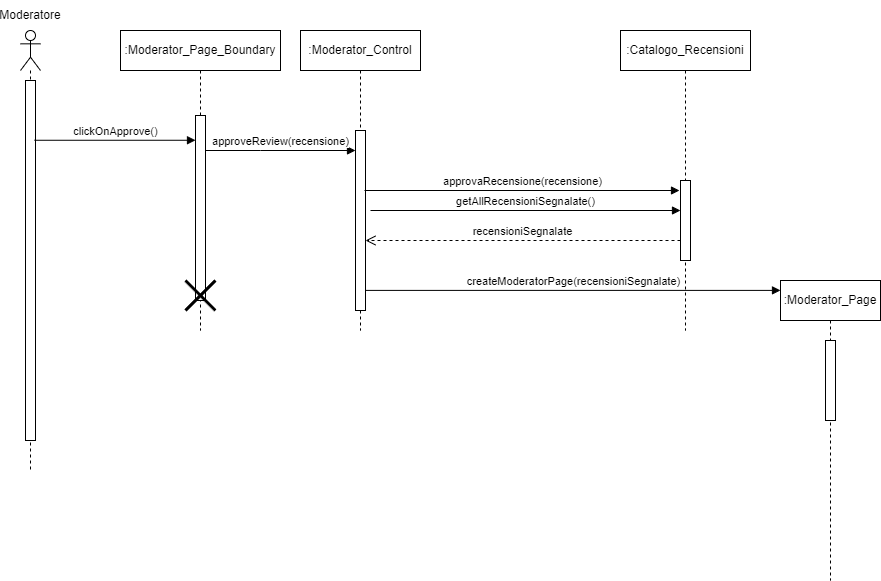

The diagram above was exported from draw.io. Its source (the exported page's mxGraphModel, read from the mxfile embedded in the PNG):
<mxGraphModel dx="1020" dy="496" grid="1" gridSize="10" guides="1" tooltips="1" connect="1" arrows="1" fold="1" page="1" pageScale="1" pageWidth="827" pageHeight="1169" math="0" shadow="0">
  <root>
    <mxCell id="0" />
    <mxCell id="1" parent="0" />
    <mxCell id="_eB5BenDUcCew26t4jTj-250" value="" style="shape=umlLifeline;perimeter=lifelinePerimeter;whiteSpace=wrap;html=1;container=1;dropTarget=0;collapsible=0;recursiveResize=0;outlineConnect=0;portConstraint=eastwest;newEdgeStyle={&quot;curved&quot;:0,&quot;rounded&quot;:0};participant=umlActor;" parent="1" vertex="1">
      <mxGeometry x="70" y="190" width="20" height="440" as="geometry" />
    </mxCell>
    <mxCell id="_eB5BenDUcCew26t4jTj-251" value="" style="html=1;points=[[0,0,0,0,5],[0,1,0,0,-5],[1,0,0,0,5],[1,1,0,0,-5]];perimeter=orthogonalPerimeter;outlineConnect=0;targetShapes=umlLifeline;portConstraint=eastwest;newEdgeStyle={&quot;curved&quot;:0,&quot;rounded&quot;:0};" parent="_eB5BenDUcCew26t4jTj-250" vertex="1">
      <mxGeometry x="5" y="50" width="10" height="360" as="geometry" />
    </mxCell>
    <mxCell id="_eB5BenDUcCew26t4jTj-252" value="Moderatore" style="text;html=1;align=center;verticalAlign=middle;whiteSpace=wrap;rounded=0;" parent="1" vertex="1">
      <mxGeometry x="50" y="160" width="60" height="30" as="geometry" />
    </mxCell>
    <mxCell id="_eB5BenDUcCew26t4jTj-253" value="clickOnApprove()" style="html=1;verticalAlign=bottom;endArrow=block;curved=0;rounded=0;exitX=0.8;exitY=0.166;exitDx=0;exitDy=0;exitPerimeter=0;" parent="1" target="_eB5BenDUcCew26t4jTj-255" edge="1">
      <mxGeometry width="80" relative="1" as="geometry">
        <mxPoint x="84" y="299.76" as="sourcePoint" />
        <mxPoint x="240" y="300" as="targetPoint" />
      </mxGeometry>
    </mxCell>
    <mxCell id="_eB5BenDUcCew26t4jTj-254" value=":Moderator_Page_Boundary" style="shape=umlLifeline;perimeter=lifelinePerimeter;whiteSpace=wrap;html=1;container=1;dropTarget=0;collapsible=0;recursiveResize=0;outlineConnect=0;portConstraint=eastwest;newEdgeStyle={&quot;curved&quot;:0,&quot;rounded&quot;:0};" parent="1" vertex="1">
      <mxGeometry x="170" y="190" width="160" height="300" as="geometry" />
    </mxCell>
    <mxCell id="_eB5BenDUcCew26t4jTj-255" value="" style="html=1;points=[[0,0,0,0,5],[0,1,0,0,-5],[1,0,0,0,5],[1,1,0,0,-5]];perimeter=orthogonalPerimeter;outlineConnect=0;targetShapes=umlLifeline;portConstraint=eastwest;newEdgeStyle={&quot;curved&quot;:0,&quot;rounded&quot;:0};" parent="_eB5BenDUcCew26t4jTj-254" vertex="1">
      <mxGeometry x="75" y="85" width="10" height="185" as="geometry" />
    </mxCell>
    <mxCell id="_eB5BenDUcCew26t4jTj-256" value="" style="shape=umlDestroy;whiteSpace=wrap;html=1;strokeWidth=3;targetShapes=umlLifeline;" parent="_eB5BenDUcCew26t4jTj-254" vertex="1">
      <mxGeometry x="65" y="250" width="30" height="30" as="geometry" />
    </mxCell>
    <mxCell id="_eB5BenDUcCew26t4jTj-257" value="approveReview(recensione)" style="html=1;verticalAlign=bottom;endArrow=block;curved=0;rounded=0;" parent="1" source="_eB5BenDUcCew26t4jTj-255" target="_eB5BenDUcCew26t4jTj-259" edge="1">
      <mxGeometry width="80" relative="1" as="geometry">
        <mxPoint x="260" y="320" as="sourcePoint" />
        <mxPoint x="400" y="320" as="targetPoint" />
        <Array as="points">
          <mxPoint x="310" y="310" />
        </Array>
      </mxGeometry>
    </mxCell>
    <mxCell id="_eB5BenDUcCew26t4jTj-258" value=":Moderator_Control" style="shape=umlLifeline;perimeter=lifelinePerimeter;whiteSpace=wrap;html=1;container=1;dropTarget=0;collapsible=0;recursiveResize=0;outlineConnect=0;portConstraint=eastwest;newEdgeStyle={&quot;curved&quot;:0,&quot;rounded&quot;:0};" parent="1" vertex="1">
      <mxGeometry x="350" y="190" width="120" height="300" as="geometry" />
    </mxCell>
    <mxCell id="_eB5BenDUcCew26t4jTj-259" value="" style="html=1;points=[[0,0,0,0,5],[0,1,0,0,-5],[1,0,0,0,5],[1,1,0,0,-5]];perimeter=orthogonalPerimeter;outlineConnect=0;targetShapes=umlLifeline;portConstraint=eastwest;newEdgeStyle={&quot;curved&quot;:0,&quot;rounded&quot;:0};" parent="_eB5BenDUcCew26t4jTj-258" vertex="1">
      <mxGeometry x="55" y="100" width="10" height="180" as="geometry" />
    </mxCell>
    <mxCell id="_eB5BenDUcCew26t4jTj-260" value="approvaRecensione(recensione)" style="html=1;verticalAlign=bottom;endArrow=block;curved=0;rounded=0;" parent="1" edge="1">
      <mxGeometry width="80" relative="1" as="geometry">
        <mxPoint x="414" y="350" as="sourcePoint" />
        <mxPoint x="729" y="350" as="targetPoint" />
      </mxGeometry>
    </mxCell>
    <mxCell id="_eB5BenDUcCew26t4jTj-263" value="getAllRecensioniSegnalate()" style="html=1;verticalAlign=bottom;endArrow=block;curved=0;rounded=0;" parent="1" target="_eB5BenDUcCew26t4jTj-265" edge="1">
      <mxGeometry width="80" relative="1" as="geometry">
        <mxPoint x="420" y="370" as="sourcePoint" />
        <mxPoint x="700" y="370" as="targetPoint" />
      </mxGeometry>
    </mxCell>
    <mxCell id="_eB5BenDUcCew26t4jTj-264" value=":Catalogo_Recensioni" style="shape=umlLifeline;perimeter=lifelinePerimeter;whiteSpace=wrap;html=1;container=1;dropTarget=0;collapsible=0;recursiveResize=0;outlineConnect=0;portConstraint=eastwest;newEdgeStyle={&quot;curved&quot;:0,&quot;rounded&quot;:0};" parent="1" vertex="1">
      <mxGeometry x="670" y="190" width="130" height="300" as="geometry" />
    </mxCell>
    <mxCell id="_eB5BenDUcCew26t4jTj-265" value="" style="html=1;points=[[0,0,0,0,5],[0,1,0,0,-5],[1,0,0,0,5],[1,1,0,0,-5]];perimeter=orthogonalPerimeter;outlineConnect=0;targetShapes=umlLifeline;portConstraint=eastwest;newEdgeStyle={&quot;curved&quot;:0,&quot;rounded&quot;:0};" parent="_eB5BenDUcCew26t4jTj-264" vertex="1">
      <mxGeometry x="60" y="150" width="10" height="80" as="geometry" />
    </mxCell>
    <mxCell id="_eB5BenDUcCew26t4jTj-266" value="recensioniSegnalate" style="html=1;verticalAlign=bottom;endArrow=open;dashed=1;endSize=8;curved=0;rounded=0;" parent="1" target="_eB5BenDUcCew26t4jTj-259" edge="1">
      <mxGeometry relative="1" as="geometry">
        <mxPoint x="730" y="400" as="sourcePoint" />
        <mxPoint x="650" y="400" as="targetPoint" />
      </mxGeometry>
    </mxCell>
    <mxCell id="_eB5BenDUcCew26t4jTj-267" value=":Moderator_Page" style="shape=umlLifeline;perimeter=lifelinePerimeter;whiteSpace=wrap;html=1;container=1;dropTarget=0;collapsible=0;recursiveResize=0;outlineConnect=0;portConstraint=eastwest;newEdgeStyle={&quot;curved&quot;:0,&quot;rounded&quot;:0};" parent="1" vertex="1">
      <mxGeometry x="830" y="440" width="100" height="300" as="geometry" />
    </mxCell>
    <mxCell id="_eB5BenDUcCew26t4jTj-268" value="" style="html=1;points=[[0,0,0,0,5],[0,1,0,0,-5],[1,0,0,0,5],[1,1,0,0,-5]];perimeter=orthogonalPerimeter;outlineConnect=0;targetShapes=umlLifeline;portConstraint=eastwest;newEdgeStyle={&quot;curved&quot;:0,&quot;rounded&quot;:0};" parent="_eB5BenDUcCew26t4jTj-267" vertex="1">
      <mxGeometry x="45" y="60" width="10" height="80" as="geometry" />
    </mxCell>
    <mxCell id="_eB5BenDUcCew26t4jTj-269" value="createModeratorPage(recensioniSegnalate)" style="html=1;verticalAlign=bottom;endArrow=block;curved=0;rounded=0;entryX=0;entryY=0.033;entryDx=0;entryDy=0;entryPerimeter=0;" parent="1" source="_eB5BenDUcCew26t4jTj-259" target="_eB5BenDUcCew26t4jTj-267" edge="1">
      <mxGeometry width="80" relative="1" as="geometry">
        <mxPoint x="420" y="460" as="sourcePoint" />
        <mxPoint x="500" y="460" as="targetPoint" />
      </mxGeometry>
    </mxCell>
  </root>
</mxGraphModel>